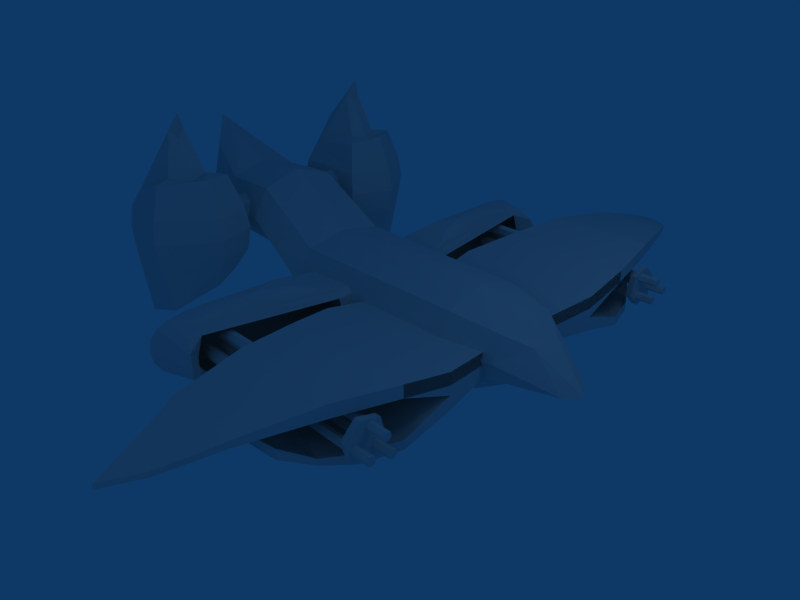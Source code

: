 # Source: PWNBRAWLER.blend  (saved by Blender 2.46.0; exported with 4.5.12 LTS)
import bpy
from mathutils import Matrix  # noqa: F401  (used for matrix-valued properties, if any)

bpy.ops.wm.read_factory_settings(use_empty=True)
scene = bpy.context.scene
scene.name = 'Scene'

# ---- collections
col_collection_1 = bpy.data.collections.new('Collection 1'); scene.collection.children.link(col_collection_1)

# ---- world
world_world = bpy.data.worlds.new('World'); scene.world = world_world
world_world.color = (0.05656, 0.2208, 0.4)
world_world.use_sun_shadow = False
world_world.sun_shadow_jitter_overblur = 0.0
world_world.cycles.sampling_method = 'MANUAL'
world_world.cycles.sample_map_resolution = 256

# ---- cameras
cam_camera = bpy.data.cameras.new('Camera')
cam_camera.passepartout_alpha = 0.2
cam_camera.clip_end = 100.0
cam_camera.lens = 35.0
cam_camera.ortho_scale = 7.314
cam_camera.show_passepartout = False
cam_camera.show_safe_areas = True
cam_camera.dof.focus_distance = 0.0
cam_camera.dof.aperture_fstop = 128.0

# ---- lights
light_lamp = bpy.data.lights.new('Lamp', 'POINT')
light_lamp.transmission_factor = 0.0
light_lamp.energy = 100.0
light_lamp.shadow_buffer_clip_start = 0.5
light_lamp.shadow_soft_size = 1.0
light_lamp.shadow_maximum_resolution = 0.006
light_lamp.use_absolute_resolution = True
light_lamp.cycles.use_multiple_importance_sampling = False
light_spot = bpy.data.lights.new('Spot', 'POINT')
light_spot.transmission_factor = 0.0
light_spot.cutoff_distance = 30.0
light_spot.energy = 100.0
light_spot.shadow_buffer_clip_start = 1.001
light_spot.shadow_soft_size = 1.0
light_spot.shadow_maximum_resolution = 0.006
light_spot.use_absolute_resolution = True
light_spot.cycles.use_multiple_importance_sampling = False

# ---- meshes
me_cylinder_009 = bpy.data.meshes.new('Cylinder.009')
me_cylinder_009.from_pydata([(0.8052, 9.403, 25.8), (1.052, 8.484, 25.8), (0.3784, 7.811, 25.8), (-0.5411, 8.057, 25.8), (-0.7874, 8.977, 25.8), (-0.1143, 9.65, 25.8), (0.8052, 9.403, 27.18), (1.052, 8.484, 27.18), (0.3784, 7.811, 27.18), (-0.5411, 8.057, 27.18), (-0.7874, 8.977, 27.18), (-0.1143, 9.65, 27.18), (0.1321, 8.73, 25.8), (0.1321, 8.73, 27.18)], [], [(12, 0, 1), (13, 7, 6), (12, 1, 2), (13, 8, 7), (12, 2, 3), (13, 9, 8), (12, 3, 4), (13, 10, 9), (12, 4, 5), (13, 11, 10), (5, 0, 12), (13, 6, 11), (0, 6, 7, 1), (1, 7, 8, 2), (2, 8, 9, 3), (3, 9, 10, 4), (4, 10, 11, 5), (6, 0, 5, 11)])
me_cylinder_009.use_remesh_preserve_volume = False
me_cylinder_009.use_remesh_preserve_attributes = False
me_cylinder_009.use_mirror_vertex_groups = False
me_cylinder_009.update()
me_cylinder_008 = bpy.data.meshes.new('Cylinder.008')
me_cylinder_008.from_pydata([(-1.132, 42.79, 1.058), (-0.8735, 41.82, 1.058), (-1.581, 41.12, 1.058), (-2.547, 41.38, 1.058), (-2.805, 42.34, 1.058), (-2.098, 43.05, 1.058), (-1.132, 42.79, 3.058), (-0.8735, 41.82, 3.058), (-1.581, 41.12, 3.058), (-2.547, 41.38, 3.058), (-2.805, 42.34, 3.058), (-2.098, 43.05, 3.058), (-1.839, 42.08, 1.058), (-1.839, 42.08, 3.058)], [], [(12, 0, 1), (13, 7, 6), (12, 1, 2), (13, 8, 7), (12, 2, 3), (13, 9, 8), (12, 3, 4), (13, 10, 9), (12, 4, 5), (13, 11, 10), (5, 0, 12), (13, 6, 11), (0, 6, 7, 1), (1, 7, 8, 2), (2, 8, 9, 3), (3, 9, 10, 4), (4, 10, 11, 5), (6, 0, 5, 11)])
me_cylinder_008.use_remesh_preserve_volume = False
me_cylinder_008.use_remesh_preserve_attributes = False
me_cylinder_008.use_mirror_vertex_groups = False
me_cylinder_008.update()
me_cylinder_007 = bpy.data.meshes.new('Cylinder.007')
me_cylinder_007.from_pydata([(2.047, 46.38, 1.058), (2.306, 45.41, 1.058), (1.598, 44.7, 1.058), (0.6325, 44.96, 1.058), (0.3737, 45.93, 1.058), (1.081, 46.63, 1.058), (2.047, 46.38, 3.058), (2.306, 45.41, 3.058), (1.598, 44.7, 3.058), (0.6325, 44.96, 3.058), (0.3737, 45.93, 3.058), (1.081, 46.63, 3.058), (1.34, 45.67, 1.058), (1.34, 45.67, 3.058)], [], [(12, 0, 1), (13, 7, 6), (12, 1, 2), (13, 8, 7), (12, 2, 3), (13, 9, 8), (12, 3, 4), (13, 10, 9), (12, 4, 5), (13, 11, 10), (5, 0, 12), (13, 6, 11), (0, 6, 7, 1), (1, 7, 8, 2), (2, 8, 9, 3), (3, 9, 10, 4), (4, 10, 11, 5), (6, 0, 5, 11)])
me_cylinder_007.use_remesh_preserve_volume = False
me_cylinder_007.use_remesh_preserve_attributes = False
me_cylinder_007.use_mirror_vertex_groups = False
me_cylinder_007.update()
me_cylinder_006 = bpy.data.meshes.new('Cylinder.006')
me_cylinder_006.from_pydata([(3.007, 41.68, 1.058), (3.266, 40.72, 1.058), (2.559, 40.01, 1.058), (1.593, 40.27, 1.058), (1.334, 41.23, 1.058), (2.041, 41.94, 1.058), (3.007, 41.68, 3.058), (3.266, 40.72, 3.058), (2.559, 40.01, 3.058), (1.593, 40.27, 3.058), (1.334, 41.23, 3.058), (2.041, 41.94, 3.058), (2.3, 40.97, 1.058), (2.3, 40.97, 3.058)], [], [(12, 0, 1), (13, 7, 6), (12, 1, 2), (13, 8, 7), (12, 2, 3), (13, 9, 8), (12, 3, 4), (13, 10, 9), (12, 4, 5), (13, 11, 10), (5, 0, 12), (13, 6, 11), (0, 6, 7, 1), (1, 7, 8, 2), (2, 8, 9, 3), (3, 9, 10, 4), (4, 10, 11, 5), (6, 0, 5, 11)])
me_cylinder_006.use_remesh_preserve_volume = False
me_cylinder_006.use_remesh_preserve_attributes = False
me_cylinder_006.use_mirror_vertex_groups = False
me_cylinder_006.update()
me_cylinder_004 = bpy.data.meshes.new('Cylinder.004')
me_cylinder_004.from_pydata([(0.8392, 9.437, -6.392), (1.098, 8.471, -6.392), (0.3909, 7.764, -6.392), (-0.575, 8.023, -6.392), (-0.8339, 8.989, -6.392), (-0.1268, 9.696, -6.392), (0.8392, 9.437, -4.392), (1.098, 8.471, -4.392), (0.3909, 7.764, -4.392), (-0.575, 8.023, -4.392), (-0.8339, 8.989, -4.392), (-0.1268, 9.696, -4.392), (0.1321, 8.73, -6.392), (0.1321, 8.73, -4.392)], [], [(12, 0, 1), (13, 7, 6), (12, 1, 2), (13, 8, 7), (12, 2, 3), (13, 9, 8), (12, 3, 4), (13, 10, 9), (12, 4, 5), (13, 11, 10), (5, 0, 12), (13, 6, 11), (0, 6, 7, 1), (1, 7, 8, 2), (2, 8, 9, 3), (3, 9, 10, 4), (4, 10, 11, 5), (6, 0, 5, 11)])
me_cylinder_004.use_remesh_preserve_volume = False
me_cylinder_004.use_remesh_preserve_attributes = False
me_cylinder_004.use_mirror_vertex_groups = False
me_cylinder_004.update()
me_cylinder_003 = bpy.data.meshes.new('Cylinder.003')
me_cylinder_003.from_pydata([(2.317, 29.39, -1.254), (2.576, 28.42, -1.254), (1.869, 27.72, -1.254), (0.903, 27.97, -1.254), (0.6442, 28.94, -1.254), (1.351, 29.65, -1.254), (2.317, 29.39, 0.7457), (2.576, 28.42, 0.7457), (1.869, 27.72, 0.7457), (0.9031, 27.97, 0.7457), (0.6442, 28.94, 0.7457), (1.351, 29.65, 0.7457), (1.61, 28.68, -1.254), (1.61, 28.68, 0.7457)], [], [(12, 0, 1), (13, 7, 6), (12, 1, 2), (13, 8, 7), (12, 2, 3), (13, 9, 8), (12, 3, 4), (13, 10, 9), (12, 4, 5), (13, 11, 10), (5, 0, 12), (13, 6, 11), (0, 6, 7, 1), (1, 7, 8, 2), (2, 8, 9, 3), (3, 9, 10, 4), (4, 10, 11, 5), (6, 0, 5, 11)])
me_cylinder_003.use_remesh_preserve_volume = False
me_cylinder_003.use_remesh_preserve_attributes = False
me_cylinder_003.use_mirror_vertex_groups = False
me_cylinder_003.update()
me_cylinder_002 = bpy.data.meshes.new('Cylinder.002')
me_cylinder_002.from_pydata([(1.645, 32.68, -1.254), (1.904, 31.71, -1.254), (1.197, 31.0, -1.254), (0.2306, 31.26, -1.254), (-0.0282, 32.23, -1.254), (0.6789, 32.93, -1.254), (1.645, 32.68, 0.7457), (1.904, 31.71, 0.7457), (1.197, 31.0, 0.7457), (0.2306, 31.26, 0.7457), (-0.0282, 32.23, 0.7457), (0.6789, 32.93, 0.7457), (0.9377, 31.97, -1.254), (0.9377, 31.97, 0.7457)], [], [(12, 0, 1), (13, 7, 6), (12, 1, 2), (13, 8, 7), (12, 2, 3), (13, 9, 8), (12, 3, 4), (13, 10, 9), (12, 4, 5), (13, 11, 10), (5, 0, 12), (13, 6, 11), (0, 6, 7, 1), (1, 7, 8, 2), (2, 8, 9, 3), (3, 9, 10, 4), (4, 10, 11, 5), (6, 0, 5, 11)])
me_cylinder_002.use_remesh_preserve_volume = False
me_cylinder_002.use_remesh_preserve_attributes = False
me_cylinder_002.use_mirror_vertex_groups = False
me_cylinder_002.update()
me_cylinder_001 = bpy.data.meshes.new('Cylinder.001')
me_cylinder_001.from_pydata([(-0.5805, 30.17, -1.254), (-0.3217, 29.2, -1.254), (-1.029, 28.49, -1.254), (-1.995, 28.75, -1.254), (-2.254, 29.72, -1.254), (-1.546, 30.42, -1.254), (-0.5805, 30.17, 0.7457), (-0.3217, 29.2, 0.7457), (-1.029, 28.49, 0.7457), (-1.995, 28.75, 0.7457), (-2.254, 29.72, 0.7457), (-1.546, 30.42, 0.7457), (-1.288, 29.46, -1.254), (-1.288, 29.46, 0.7457)], [], [(12, 0, 1), (13, 7, 6), (12, 1, 2), (13, 8, 7), (12, 2, 3), (13, 9, 8), (12, 3, 4), (13, 10, 9), (12, 4, 5), (13, 11, 10), (5, 0, 12), (13, 6, 11), (0, 6, 7, 1), (1, 7, 8, 2), (2, 8, 9, 3), (3, 9, 10, 4), (4, 10, 11, 5), (6, 0, 5, 11)])
me_cylinder_001.use_remesh_preserve_volume = False
me_cylinder_001.use_remesh_preserve_attributes = False
me_cylinder_001.use_mirror_vertex_groups = False
me_cylinder_001.update()
me_sphere_004 = bpy.data.meshes.new('Sphere.004')
me_sphere_004.from_pydata([(-1.361, 2.188, 0.4677), (-1.261, 3.183, 0.4321), (-1.121, 3.241, 0.3307), (-1.027, 3.28, 0.2921), (-1.028, 3.371, -3.086e-08), (-1.061, 3.357, -0.179), (-1.121, 3.241, -0.3307), (-1.261, 3.183, -0.4321), (-1.324, 3.336, -0.4321), (-1.036, 3.476, -0.3307), (-0.8634, 3.57, -0.179), (-0.7574, 3.603, -1.041e-08), (-0.8634, 3.57, 0.179), (-1.036, 3.476, 0.3307), (-1.324, 3.336, 0.4321), (-1.495, 3.522, 0.4321), (-1.553, 3.662, 0.3307), (-1.592, 3.756, 0.179), (-1.606, 3.788, -1.041e-08), (-1.592, 3.756, -0.179), (-1.553, 3.662, -0.3307), (-1.495, 3.522, -0.4321), (-1.592, 3.183, -0.4321), (-1.732, 3.241, -0.3307), (-1.826, 3.28, -0.179), (-1.859, 3.293, -1.041e-08), (-1.826, 3.28, 0.179), (-1.732, 3.241, 0.3307), (-1.592, 3.183, 0.4321), (-1.592, 2.859, 0.4321), (-1.674, 2.801, 0.3307), (-1.767, 2.762, 0.179), (-1.8, 2.749, -1.041e-08), (-1.767, 2.762, -0.179), (-1.674, 2.801, -0.3307), (-1.592, 2.859, -0.4321), (-1.361, 2.188, -0.4677), (-1.557, 1.652, -0.4321), (-1.655, 1.299, -0.3307), (-1.729, 0.6157, -0.2007), (-1.782, 0.5788, -1.429e-08), (-1.729, 0.6157, 0.2007), (-1.655, 1.299, 0.3307), (-1.557, 1.652, 0.4321), (-1.189, 1.652, 0.4321), (-0.987, 1.299, 0.3307), (-0.8132, 0.4285, 0.2007), (-0.7602, 0.288, -1.429e-08), (-0.8132, 0.4285, -0.2007), (-0.987, 1.299, -0.3307), (-1.189, 1.652, -0.4321), (-1.195, 2.379, -0.4321), (-1.055, 2.321, -0.3307), (-0.7797, 1.108, -0.179), (-0.7468, 1.094, -1.041e-08), (-0.7797, 1.108, 0.179), (-1.055, 2.321, 0.3307), (-1.195, 2.379, 0.4321)], [], [(36, 8, 7), (7, 8, 9, 6), (6, 9, 10, 5), (5, 10, 11, 4), (4, 11, 12, 3), (3, 12, 13, 2), (2, 13, 14, 1), (14, 0, 1), (15, 0, 14), (13, 16, 15, 14), (12, 17, 16, 13), (11, 18, 17, 12), (10, 19, 18, 11), (9, 20, 19, 10), (8, 21, 20, 9), (36, 21, 8), (36, 22, 21), (21, 22, 23, 20), (20, 23, 24, 19), (19, 24, 25, 18), (18, 25, 26, 17), (17, 26, 27, 16), (16, 27, 28, 15), (28, 0, 15), (29, 0, 28), (27, 30, 29, 28), (26, 31, 30, 27), (25, 32, 31, 26), (24, 33, 32, 25), (23, 34, 33, 24), (22, 35, 34, 23), (36, 35, 22), (36, 37, 35), (35, 37, 38, 34), (34, 38, 39, 33), (33, 39, 40, 32), (32, 40, 41, 31), (31, 41, 42, 30), (30, 42, 43, 29), (43, 0, 29), (44, 0, 43), (42, 45, 44, 43), (41, 46, 45, 42), (40, 47, 46, 41), (39, 48, 47, 40), (38, 49, 48, 39), (37, 50, 49, 38), (36, 50, 37), (36, 51, 50), (50, 51, 52, 49), (49, 52, 53, 48), (48, 53, 54, 47), (47, 54, 55, 46), (46, 55, 56, 45), (45, 56, 57, 44), (57, 0, 44), (1, 0, 57), (56, 2, 1, 57), (55, 3, 2, 56), (51, 7, 6, 52), (36, 7, 51)])
me_sphere_004.use_remesh_preserve_volume = False
me_sphere_004.use_remesh_preserve_attributes = False
me_sphere_004.use_mirror_vertex_groups = False
me_sphere_004.update()
me_tube = bpy.data.meshes.new('Tube')
me_tube.from_pydata([(0.7071, 0.7071, -1.0), (1.0, -4.371e-08, -1.0), (0.7071, -0.7071, -1.0), (-8.742e-08, -1.0, -1.0), (-0.7071, -0.7071, -1.0), (-1.0, 1.192e-08, -1.0), (-0.7071, 0.7071, -1.0), (-3.02e-07, 1.0, -1.0), (0.7071, 0.7071, 1.0), (1.0, 6.159e-07, 1.0), (0.7071, -0.7071, 1.0), (-2.385e-08, -1.0, 1.0), (-0.7071, -0.7071, 1.0), (-1.0, 6.636e-07, 1.0), (-0.7071, 0.7071, 1.0), (1.303e-06, 1.0, 1.0)], [], [(0, 8, 9, 1), (1, 9, 10, 2), (2, 10, 11, 3), (3, 11, 12, 4), (4, 12, 13, 5), (5, 13, 14, 6), (6, 14, 15, 7), (8, 0, 7, 15)])
me_tube.use_remesh_preserve_volume = False
me_tube.use_remesh_preserve_attributes = False
me_tube.use_mirror_vertex_groups = False
me_tube.update()
me_sphere_003 = bpy.data.meshes.new('Sphere.003')
me_sphere_003.from_pydata([(-1.422, 0.8882, -0.5245), (-1.422, 0.8121, -0.9072), (-1.422, 0.5953, -1.232), (-1.422, 0.2709, -1.448), (-1.693, 0.1588, -1.448), (-1.922, 0.3882, -1.232), (-2.075, 0.5415, -0.9072), (-2.346, -0.1118, -0.9072), (-2.129, -0.1118, -1.232), (-1.805, -0.1118, -1.448), (-1.693, -0.3824, -1.448), (-1.922, -0.6118, -1.232), (-2.075, -0.7651, -0.9072), (-1.422, -1.112, -0.5245), (-1.422, -1.036, -0.9072), (-1.422, -0.8189, -1.232), (-1.422, -0.4945, -1.448), (1.957, -0.3824, -1.448), (2.186, -0.6118, -1.232), (2.34, -0.7651, -0.9072), (2.394, -0.8189, -0.5245), (3.303, -0.1118, -0.6732), (3.023, -0.1118, -0.9072), (2.394, -0.1118, -1.232), (2.069, -0.1118, -1.448), (1.957, 0.1588, -1.448), (2.186, 0.3882, -1.232), (2.34, 0.5415, -0.9072), (2.394, 0.5953, -0.5245)], [], [(3, 4, 5, 2), (2, 5, 6, 1), (5, 8, 7, 6), (4, 9, 8, 5), (9, 10, 11, 8), (8, 11, 12, 7), (11, 15, 14, 12), (10, 16, 15, 11), (16, 17, 18, 15), (15, 18, 19, 14), (14, 19, 20, 13), (19, 22, 21, 20), (18, 23, 22, 19), (17, 24, 23, 18), (24, 25, 26, 23), (23, 26, 27, 22), (22, 27, 28, 21), (0, 28, 27, 1), (26, 2, 1, 27), (25, 3, 2, 26)])
me_sphere_003.use_remesh_preserve_volume = False
me_sphere_003.use_remesh_preserve_attributes = False
me_sphere_003.use_mirror_vertex_groups = False
me_sphere_003.update()
me_sphere_002 = bpy.data.meshes.new('Sphere.002')
me_sphere_002.from_pydata([(-3.766, -1.813, 2.177), (-3.464, -1.813, 1.57), (-3.063, -1.813, 1.659), (-2.846, -1.813, 1.095), (-2.77, -1.813, 0.712), (-2.846, -1.813, 0.3293), (-3.063, -1.813, -0.1381), (-3.387, -1.813, -0.2119), (-3.499, -1.542, -0.2119), (-3.27, -1.313, 0.004923), (-3.117, -1.159, 0.3293), (-3.063, -1.106, 0.712), (-3.117, -1.159, 1.095), (-3.27, -1.313, 1.608), (-3.538, -1.542, 1.636), (-4.041, -1.542, -0.2119), (-4.27, -1.313, 0.004923), (-4.423, -1.159, 0.3293), (-4.477, -1.106, 0.712), (-4.423, -1.159, 1.095), (-4.27, -1.313, 1.419), (-3.82, -1.683, 2.344), (-3.705, -1.813, 2.61), (-4.477, -1.813, 1.867), (-4.694, -1.813, 1.095), (-4.77, -1.813, 0.712), (-4.719, -1.752, 0.3293), (-4.63, -1.74, -0.3192), (-4.234, -1.616, -0.1783), (-3.799, -1.889, -0.2377), (-3.959, -2.146, -0.4425), (-4.2, -2.482, -0.7507), (-4.398, -2.527, 0.3293), (-4.477, -2.52, 0.712), (-4.423, -2.466, 1.095), (-4.27, -2.313, 1.419), (-3.82, -1.942, 2.344), (-3.673, -2.139, 1.636), (-3.52, -2.416, 1.608), (-3.443, -2.601, 1.095), (-3.416, -2.666, 0.712), (-3.443, -2.601, 0.3293), (-3.52, -2.416, -0.5539), (-3.635, -2.139, -0.2119)], [], [(29, 8, 7), (7, 8, 9, 6), (6, 9, 10, 5), (5, 10, 11, 4), (4, 11, 12, 3), (3, 12, 13, 2), (2, 13, 14, 1), (14, 0, 1), (22, 0, 21), (20, 23, 22, 21), (19, 24, 23, 20), (18, 25, 24, 19), (17, 26, 25, 18), (16, 27, 26, 17), (15, 28, 27, 16), (29, 28, 15), (29, 30, 28), (28, 30, 31, 27), (27, 31, 32, 26), (26, 32, 33, 25), (25, 33, 34, 24), (24, 34, 35, 23), (23, 35, 36, 22), (36, 0, 22), (37, 0, 36), (35, 38, 37, 36), (34, 39, 38, 35), (33, 40, 39, 34), (32, 41, 40, 33), (31, 42, 41, 32), (30, 43, 42, 31), (29, 43, 30), (1, 0, 37), (38, 2, 1, 37), (39, 3, 2, 38), (40, 4, 3, 39), (41, 5, 4, 40), (42, 6, 5, 41), (43, 7, 6, 42), (29, 7, 43), (21, 0, 14), (8, 29, 15), (21, 14, 13, 20), (20, 13, 12, 19), (19, 12, 11, 18), (18, 11, 10, 17), (17, 10, 9, 16), (16, 9, 8, 15)])
me_sphere_002.use_remesh_preserve_volume = False
me_sphere_002.use_remesh_preserve_attributes = False
me_sphere_002.use_mirror_vertex_groups = False
me_sphere_002.update()
me_sphere_001 = bpy.data.meshes.new('Sphere.001')
me_sphere_001.from_pydata([(-5.457, 0.006544, 2.005), (-5.102, 0.006544, 0.5008), (-4.223, 0.006544, 0.128), (-3.201, 0.006544, 0.08502), (-1.994, 0.006544, -0.7278), (0.3539, 0.006544, -0.7735), (1.864, 0.006544, -0.5147), (2.9, -0.03141, -0.3394), (1.864, -0.4935, -0.3639), (1.051, -0.6467, -0.4755), (-1.994, -0.7006, -0.5147), (-3.201, -0.6467, 0.282), (-4.223, -0.6049, 0.3124), (-5.102, -0.5157, 0.6583), (-4.83, -0.732, 0.7574), (-4.223, -0.8582, 0.7574), (-3.201, -0.9173, 0.7574), (-1.994, -0.9935, 5.96e-08), (1.051, -0.9173, 5.96e-08), (1.864, -0.7006, 2.98e-08), (1.864, -0.4935, 0.3639), (1.051, -0.6467, 0.4755), (-1.994, -0.7006, 0.5147), (-3.201, -0.6467, 1.233), (-4.223, -0.6049, 1.203), (-5.062, -0.3597, 1.601), (-4.83, 0.006544, 1.677), (-4.223, 0.006544, 1.387), (-3.201, 0.006544, 1.43), (-1.994, 0.006544, 0.6462), (1.051, 0.006544, 0.6724), (1.864, 0.006544, 0.5147), (1.864, 0.5065, 0.3639), (1.051, 0.6598, 0.4755), (-1.994, 0.7137, 0.5147), (-3.201, 0.6598, 1.233), (-4.223, 0.618, 1.203), (-5.062, 0.3728, 1.601), (-4.83, 0.7451, 0.7574), (-4.223, 0.8713, 0.7574), (-3.201, 0.9304, 0.7574), (-1.994, 1.007, -1.788e-07), (1.051, 0.9304, -1.788e-07), (1.864, 0.7137, -8.941e-08), (1.864, 0.5065, -0.3639), (1.051, 0.6598, -0.4755), (-1.994, 0.7137, -0.5147), (-3.201, 0.6598, 0.282), (-4.223, 0.618, 0.3124), (-5.102, 0.5288, 0.6583), (2.367, -0.01243, -0.4576), (2.367, 0.2376, -0.3171), (2.718, 0.2459, -0.3311), (2.211, 0.2376, 0.2093), (2.211, -0.01243, 0.2248), (2.211, -0.2624, 0.2093), (2.718, -0.2707, -0.3311), (2.367, -0.2624, -0.3171)], [], [(6, 5, 9, 8), (5, 4, 10, 9), (4, 3, 11, 10), (3, 2, 12, 11), (2, 1, 13, 12), (1, 0, 13), (13, 0, 14), (12, 13, 14, 15), (11, 12, 15, 16), (10, 11, 16, 17), (9, 10, 17, 18), (8, 9, 18, 19), (19, 18, 21, 20), (18, 17, 22, 21), (17, 16, 23, 22), (16, 15, 24, 23), (15, 14, 25, 24), (14, 0, 25), (25, 0, 26), (24, 25, 26, 27), (23, 24, 27, 28), (22, 23, 28, 29), (21, 22, 29, 30), (20, 21, 30, 31), (31, 30, 33, 32), (30, 29, 34, 33), (29, 28, 35, 34), (28, 27, 36, 35), (27, 26, 37, 36), (26, 0, 37), (37, 0, 38), (36, 37, 38, 39), (35, 36, 39, 40), (34, 35, 40, 41), (33, 34, 41, 42), (32, 33, 42, 43), (43, 42, 45, 44), (42, 41, 46, 45), (41, 40, 47, 46), (40, 39, 48, 47), (39, 38, 49, 48), (38, 0, 49), (49, 0, 1), (48, 49, 1, 2), (47, 48, 2, 3), (46, 47, 3, 4), (45, 46, 4, 5), (44, 45, 5, 6), (50, 57, 7), (6, 8, 57, 50), (57, 56, 7), (8, 19, 56, 57), (56, 55, 7), (19, 20, 55, 56), (55, 54, 7), (20, 31, 54, 55), (54, 53, 7), (31, 32, 53, 54), (53, 52, 7), (32, 43, 52, 53), (52, 51, 7), (43, 44, 51, 52), (51, 50, 7), (44, 6, 50, 51)])
me_sphere_001.use_remesh_preserve_volume = False
me_sphere_001.use_remesh_preserve_attributes = False
me_sphere_001.use_mirror_vertex_groups = False
me_sphere_001.update()
me_cylinder = bpy.data.meshes.new('Cylinder')
me_cylinder.from_pydata([(1.194, 4.758, 0.2245), (1.366, 4.346, 0.2948), (1.696, 3.256, 0.3105), (1.872, 2.298, 0.2116), (1.89, 1.509, 0.05049), (1.676, 0.5839, -0.1015), (-0.4807, 0.5839, -0.1015), (-0.5546, 1.509, 0.05049), (-0.2827, 2.298, 0.2116), (-0.04918, 3.256, 0.3105), (0.1681, 4.346, 0.239), (0.3605, 4.758, 0.1694), (0.4893, 5.188, 0.1049), (0.5639, 5.552, -0.03904), (0.9737, 5.098, 0.1049), (1.194, 4.758, 0.3026), (1.366, 4.346, 0.3956), (1.696, 3.256, 0.5072), (1.872, 2.298, 0.4084), (1.89, 1.509, 0.2472), (1.676, 0.5839, 0.09838), (-0.4807, 0.5839, 0.09838), (-0.5546, 1.509, 0.2472), (-0.2827, 2.298, 0.4084), (-0.04918, 3.256, 0.5072), (0.1681, 4.346, 0.3956), (0.3605, 4.758, 0.3026), (0.4893, 5.188, 0.183), (0.5639, 5.552, 0.03904), (0.9737, 5.098, 0.183), (-0.4124, 1.509, -0.1015), (1.89, 1.509, -0.1015), (1.194, 3.695, -0.1464), (1.449, 3.296, -0.3637), (1.696, 2.871, -0.3786), (1.872, 2.298, -0.3881), (-0.129, 2.298, -0.3881), (-0.02475, 2.871, -0.3786), (0.1681, 3.296, -0.3079), (0.3194, 3.695, -0.09124), (0.1872, 4.133, 0.2913), (0.9737, 4.133, 0.3141), (1.194, 3.695, -0.3095), (1.449, 3.296, -0.4644), (1.696, 2.871, -0.5405), (1.872, 2.298, -0.5319), (1.89, 1.509, -0.3243), (1.676, 0.5839, -0.3013), (-0.4807, 0.5839, -0.3013), (-0.2701, 1.509, -0.3243), (-0.129, 2.298, -0.5319), (-0.02475, 2.871, -0.5405), (0.1681, 3.296, -0.4644), (0.3194, 3.695, -0.3095), (0.1872, 4.211, 0.2913), (0.9737, 4.211, 0.3141)], [], [(0, 15, 16, 1), (1, 16, 17, 2), (2, 17, 18, 3), (3, 4, 19, 18), (4, 5, 20, 19), (5, 20, 21, 6), (6, 7, 22, 21), (7, 8, 23, 22), (8, 23, 24, 9), (9, 24, 25, 10), (10, 25, 26, 11), (11, 26, 27, 12), (12, 27, 28, 13), (13, 28, 29, 14), (15, 0, 14, 29), (29, 28, 27), (29, 27, 26), (15, 29, 26), (15, 26, 25), (16, 15, 25), (16, 25, 24), (17, 16, 24), (17, 24, 23), (18, 17, 23), (18, 23, 22), (19, 18, 22), (19, 22, 21), (20, 19, 21), (14, 12, 13), (14, 11, 12), (0, 11, 14), (0, 10, 11), (10, 0, 1), (1, 9, 10), (2, 9, 1), (2, 8, 9), (3, 8, 2), (4, 8, 3), (4, 7, 8), (5, 7, 4), (5, 6, 7), (31, 8, 30), (31, 3, 8), (30, 22, 23, 8), (6, 21, 22, 30), (31, 19, 20, 5), (3, 18, 19, 31), (32, 33, 43, 42), (33, 34, 44, 43), (34, 35, 45, 44), (35, 31, 46, 45), (31, 5, 47, 46), (5, 6, 48, 47), (6, 30, 49, 48), (30, 36, 50, 49), (36, 37, 51, 50), (37, 38, 52, 51), (38, 39, 53, 52), (39, 40, 54, 53), (40, 41, 55, 54), (42, 55, 41, 32), (55, 53, 54), (42, 53, 55), (42, 52, 53), (43, 52, 42), (43, 51, 52), (44, 51, 43), (44, 50, 51), (45, 50, 44), (45, 49, 50), (46, 49, 45), (46, 48, 49), (47, 48, 46), (41, 40, 39), (32, 41, 39), (32, 39, 38), (33, 32, 38), (33, 38, 37), (34, 33, 37), (31, 35, 36), (31, 36, 30), (37, 36, 35, 34)])
me_cylinder.use_remesh_preserve_volume = False
me_cylinder.use_remesh_preserve_attributes = False
me_cylinder.use_mirror_vertex_groups = False
me_cylinder.update()

# ---- objects
ob_lamp_001 = bpy.data.objects.new('Lamp.001', light_lamp)
ob_cylinder_005 = bpy.data.objects.new('Cylinder.005', me_cylinder_009)
ob_cylinder_008 = bpy.data.objects.new('Cylinder.008', me_cylinder_008)
ob_cylinder_007 = bpy.data.objects.new('Cylinder.007', me_cylinder_007)
ob_cylinder_006 = bpy.data.objects.new('Cylinder.006', me_cylinder_006)
ob_cylinder_004 = bpy.data.objects.new('Cylinder.004', me_cylinder_004)
ob_cylinder_003 = bpy.data.objects.new('Cylinder.003', me_cylinder_003)
ob_cylinder_002 = bpy.data.objects.new('Cylinder.002', me_cylinder_002)
ob_cylinder_001 = bpy.data.objects.new('Cylinder.001', me_cylinder_001)
ob_sphere_003 = bpy.data.objects.new('Sphere.003', me_sphere_004)
ob_tube = bpy.data.objects.new('Tube', me_tube)
ob_sphere_002 = bpy.data.objects.new('Sphere.002', me_sphere_003)
ob_sphere_001 = bpy.data.objects.new('Sphere.001', me_sphere_002)
ob_sphere = bpy.data.objects.new('Sphere', me_sphere_001)
ob_cylinder = bpy.data.objects.new('Cylinder', me_cylinder)
ob_lamp = bpy.data.objects.new('Lamp', light_spot)
ob_camera = bpy.data.objects.new('Camera', cam_camera)

# ---- transforms, parenting, visibility, modifiers, constraints
ob_lamp_001.location = (3.754, -11.37, 5.503)
ob_lamp_001.lock_rotations_4d = False
ob_lamp_001.empty_display_type = 'ARROWS'
ob_lamp_001.color = (0.0, 0.0, 0.0, 1.0)
ob_lamp_001.lineart.crease_threshold = 0.0
ob_cylinder_005.location = (-7.188e-08, -1.192e-07, 0.0)
ob_cylinder_005.rotation_euler = (-0.0, 1.571, 0.0)
ob_cylinder_005.scale = (0.3352, 0.3352, 0.0703)
ob_cylinder_005.lock_rotations_4d = False
ob_cylinder_005.empty_display_type = 'ARROWS'
ob_cylinder_005.color = (0.0, 0.0, 0.0, 1.0)
ob_cylinder_005.lineart.crease_threshold = 0.0
_m = ob_cylinder_005.modifiers.new('Mirror', 'MIRROR')
_m.use_axis = (False, True, False)
_m.use_mirror_vertex_groups = False
ob_cylinder_008.location = (7.188e-08, 0.0, -1.776e-15)
ob_cylinder_008.rotation_euler = (-0.0, 1.571, 0.0)
ob_cylinder_008.scale = (0.06797, 0.06797, 0.7202)
ob_cylinder_008.lock_rotations_4d = False
ob_cylinder_008.empty_display_type = 'ARROWS'
ob_cylinder_008.color = (0.0, 0.0, 0.0, 1.0)
ob_cylinder_008.lineart.crease_threshold = 0.0
_m = ob_cylinder_008.modifiers.new('Mirror', 'MIRROR')
_m.use_axis = (False, True, False)
_m.use_mirror_vertex_groups = False
ob_cylinder_007.location = (7.188e-08, 0.0, -1.776e-15)
ob_cylinder_007.rotation_euler = (-0.0, 1.571, 0.0)
ob_cylinder_007.scale = (0.06797, 0.06797, 0.7202)
ob_cylinder_007.lock_rotations_4d = False
ob_cylinder_007.empty_display_type = 'ARROWS'
ob_cylinder_007.color = (0.0, 0.0, 0.0, 1.0)
ob_cylinder_007.lineart.crease_threshold = 0.0
_m = ob_cylinder_007.modifiers.new('Mirror', 'MIRROR')
_m.use_axis = (False, True, False)
_m.use_mirror_vertex_groups = False
ob_cylinder_006.location = (7.188e-08, 0.0, -1.776e-15)
ob_cylinder_006.rotation_euler = (-0.0, 1.571, 0.0)
ob_cylinder_006.scale = (0.06797, 0.06797, 0.7202)
ob_cylinder_006.lock_rotations_4d = False
ob_cylinder_006.empty_display_type = 'ARROWS'
ob_cylinder_006.color = (0.0, 0.0, 0.0, 1.0)
ob_cylinder_006.lineart.crease_threshold = 0.0
_m = ob_cylinder_006.modifiers.new('Mirror', 'MIRROR')
_m.use_axis = (False, True, False)
_m.use_mirror_vertex_groups = False
ob_cylinder_004.location = (0.0, 0.0, -5.329e-15)
ob_cylinder_004.rotation_euler = (-0.0, 1.571, 0.0)
ob_cylinder_004.scale = (0.3352, 0.3352, 0.0703)
ob_cylinder_004.lock_rotations_4d = False
ob_cylinder_004.empty_display_type = 'ARROWS'
ob_cylinder_004.color = (0.0, 0.0, 0.0, 1.0)
ob_cylinder_004.lineart.crease_threshold = 0.0
_m = ob_cylinder_004.modifiers.new('Mirror', 'MIRROR')
_m.use_axis = (False, True, False)
_m.use_mirror_vertex_groups = False
ob_cylinder_003.location = (7.188e-08, 0.0, 7.105e-15)
ob_cylinder_003.rotation_euler = (-0.0, 1.571, 0.0)
ob_cylinder_003.scale = (0.0971, 0.0971, 1.029)
ob_cylinder_003.lock_rotations_4d = False
ob_cylinder_003.empty_display_type = 'ARROWS'
ob_cylinder_003.color = (0.0, 0.0, 0.0, 1.0)
ob_cylinder_003.lineart.crease_threshold = 0.0
_m = ob_cylinder_003.modifiers.new('Mirror', 'MIRROR')
_m.use_axis = (False, True, False)
_m.use_mirror_vertex_groups = False
ob_cylinder_002.location = (7.188e-08, 0.0, 7.105e-15)
ob_cylinder_002.rotation_euler = (-0.0, 1.571, 0.0)
ob_cylinder_002.scale = (0.0971, 0.0971, 1.029)
ob_cylinder_002.lock_rotations_4d = False
ob_cylinder_002.empty_display_type = 'ARROWS'
ob_cylinder_002.color = (0.0, 0.0, 0.0, 1.0)
ob_cylinder_002.lineart.crease_threshold = 0.0
_m = ob_cylinder_002.modifiers.new('Mirror', 'MIRROR')
_m.use_axis = (False, True, False)
_m.use_mirror_vertex_groups = False
ob_cylinder_001.location = (7.188e-08, 0.0, 7.105e-15)
ob_cylinder_001.rotation_euler = (-0.0, 1.571, 0.0)
ob_cylinder_001.scale = (0.0971, 0.0971, 1.029)
ob_cylinder_001.lock_rotations_4d = False
ob_cylinder_001.empty_display_type = 'ARROWS'
ob_cylinder_001.color = (0.0, 0.0, 0.0, 1.0)
ob_cylinder_001.lineart.crease_threshold = 0.0
_m = ob_cylinder_001.modifiers.new('Mirror', 'MIRROR')
_m.use_axis = (False, True, False)
_m.use_mirror_vertex_groups = False
ob_sphere_003.location = (-1.192e-07, 1.192e-07, 0.0)
ob_sphere_003.lock_rotations_4d = False
ob_sphere_003.empty_display_type = 'ARROWS'
ob_sphere_003.color = (0.0, 0.0, 0.0, 1.0)
ob_sphere_003.lineart.crease_threshold = 0.0
_m = ob_sphere_003.modifiers.new('Mirror', 'MIRROR')
_m.use_axis = (False, True, False)
_m.use_mirror_vertex_groups = False
ob_tube.location = (-3.725, 0.0, 0.7344)
ob_tube.rotation_euler = (1.571, -0.0, 0.0)
ob_tube.scale = (0.314, 0.314, 2.025)
ob_tube.lock_rotations_4d = False
ob_tube.empty_display_type = 'ARROWS'
ob_tube.color = (0.0, 0.0, 0.0, 1.0)
ob_tube.lineart.crease_threshold = 0.0
ob_sphere_002.location = (-2.384e-07, 0.0, 0.0)
ob_sphere_002.scale = (0.6133, 0.6133, 0.6133)
ob_sphere_002.lock_rotations_4d = False
ob_sphere_002.empty_display_type = 'ARROWS'
ob_sphere_002.color = (0.0, 0.0, 0.0, 1.0)
ob_sphere_002.lineart.crease_threshold = 0.0
ob_sphere_001.location = (2.384e-07, 1.192e-07, 0.0)
ob_sphere_001.lock_rotations_4d = False
ob_sphere_001.empty_display_type = 'ARROWS'
ob_sphere_001.color = (0.0, 0.0, 0.0, 1.0)
ob_sphere_001.lineart.crease_threshold = 0.0
_m = ob_sphere_001.modifiers.new('Mirror', 'MIRROR')
_m.use_axis = (False, True, False)
_m.use_mirror_vertex_groups = False
ob_sphere.location = (0.0, 0.0, 0.0)
ob_sphere.lock_rotations_4d = False
ob_sphere.empty_display_type = 'ARROWS'
ob_sphere.color = (0.0, 0.0, 0.0, 1.0)
ob_sphere.lineart.crease_threshold = 0.0
ob_cylinder.location = (0.0, 0.0, 0.0)
ob_cylinder.lock_rotations_4d = False
ob_cylinder.empty_display_type = 'ARROWS'
ob_cylinder.color = (0.0, 0.0, 0.0, 1.0)
ob_cylinder.lineart.crease_threshold = 0.0
_m = ob_cylinder.modifiers.new('Mirror', 'MIRROR')
_m.use_axis = (False, True, False)
_m.use_mirror_vertex_groups = False
ob_lamp.location = (4.076, 1.005, 5.904)
ob_lamp.rotation_euler = (0.6503, 0.05522, 1.866)
ob_lamp.lock_rotations_4d = False
ob_lamp.empty_display_type = 'ARROWS'
ob_lamp.color = (0.0, 0.0, 0.0, 0.0)
ob_lamp.lineart.crease_threshold = 0.0
ob_camera.location = (7.481, -7.569, 5.344)
ob_camera.rotation_euler = (1.109, 0.01082, 0.8149)
ob_camera.lock_rotations_4d = False
ob_camera.empty_display_type = 'ARROWS'
ob_camera.color = (0.0, 0.0, 0.0, 0.0)
ob_camera.display_type = 'WIRE'
ob_camera.lineart.crease_threshold = 0.0

# ---- collection membership
col_collection_1.objects.link(ob_lamp_001)
col_collection_1.objects.link(ob_cylinder_005)
col_collection_1.objects.link(ob_cylinder_008)
col_collection_1.objects.link(ob_cylinder_007)
col_collection_1.objects.link(ob_cylinder_006)
col_collection_1.objects.link(ob_cylinder_004)
col_collection_1.objects.link(ob_cylinder_003)
col_collection_1.objects.link(ob_cylinder_002)
col_collection_1.objects.link(ob_cylinder_001)
col_collection_1.objects.link(ob_sphere_003)
col_collection_1.objects.link(ob_tube)
col_collection_1.objects.link(ob_sphere_002)
col_collection_1.objects.link(ob_sphere_001)
col_collection_1.objects.link(ob_sphere)
col_collection_1.objects.link(ob_cylinder)
col_collection_1.objects.link(ob_lamp)
col_collection_1.objects.link(ob_camera)

# ---- scene / render settings (as saved in the file)
scene.camera = ob_camera
scene.frame_start = 1; scene.frame_end = 250; scene.frame_set(34)
scene.render.engine = 'BLENDER_EEVEE_NEXT'
scene.render.image_settings.file_format = 'JPEG'
scene.render.image_settings.color_mode = 'RGB'
scene.render.image_settings.compression = 90
scene.render.resolution_x = 800
scene.render.resolution_y = 600
scene.render.pixel_aspect_x = 100.0
scene.render.pixel_aspect_y = 100.0
scene.render.fps = 25
scene.render.dither_intensity = 0.0
scene.render.use_compositing = False
scene.render.use_sequencer = False
scene.render.bake_margin = 2
scene.render.bake_bias = 0.0
scene.render.use_stamp_time = False
scene.render.use_stamp_date = False
scene.render.use_stamp_frame = False
scene.render.use_stamp_camera = False
scene.render.use_stamp_scene = False
scene.render.use_stamp_filename = False
scene.render.use_stamp_render_time = False
scene.render.stamp_font_size = 0
scene.cycles.use_denoising = False
scene.cycles.samples = 10
scene.cycles.sampling_pattern = 'TABULATED_SOBOL'
scene.cycles.light_sampling_threshold = 0.0
scene.cycles.use_adaptive_sampling = False
scene.cycles.use_light_tree = False
scene.cycles.blur_glossy = 0.0
scene.cycles.volume_bounces = 1
scene.cycles.pixel_filter_type = 'GAUSSIAN'
scene.cycles.sample_clamp_indirect = 0.0
scene.view_settings.view_transform = 'Raw'
bpy.context.view_layer.update()
